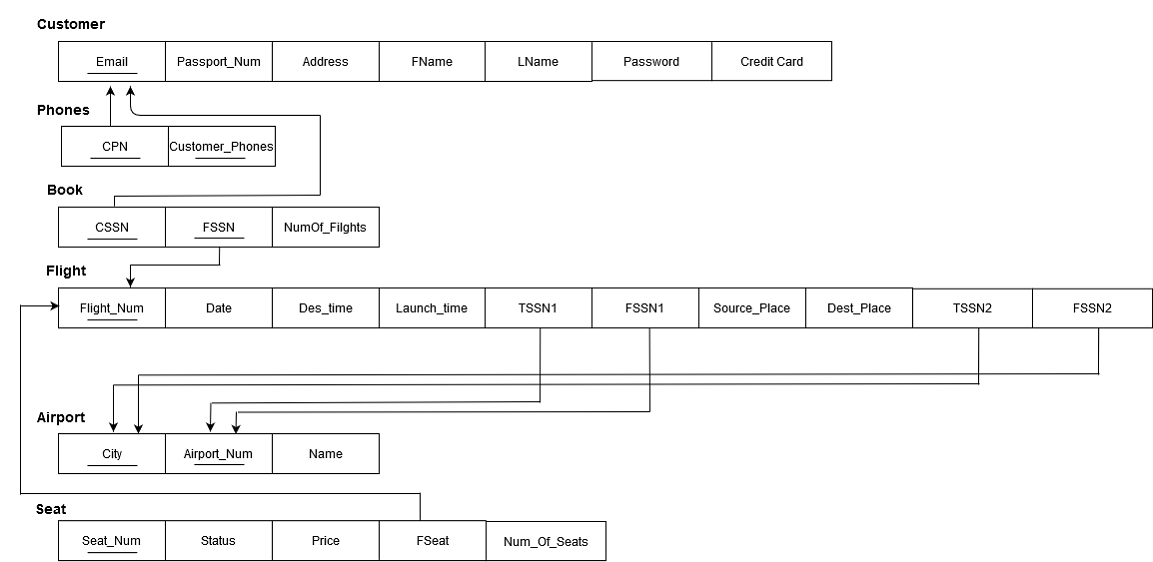

The diagram above was exported from draw.io. Its source (the exported page's mxGraphModel, read from the mxfile embedded in the PNG):
<mxGraphModel dx="868" dy="461" grid="1" gridSize="10" guides="1" tooltips="1" connect="1" arrows="1" fold="1" page="1" pageScale="1" pageWidth="850" pageHeight="1100" math="0" shadow="0">
  <root>
    <mxCell id="0" />
    <mxCell id="1" parent="0" />
    <mxCell id="6yq3Tj91o7RFlGQ_OsCU-60" value="" style="shape=table;html=1;whiteSpace=wrap;startSize=0;container=1;collapsible=0;childLayout=tableLayout;direction=south;" parent="1" vertex="1">
      <mxGeometry x="118" y="186" width="534" height="40" as="geometry" />
    </mxCell>
    <mxCell id="6yq3Tj91o7RFlGQ_OsCU-85" style="shape=partialRectangle;html=1;whiteSpace=wrap;collapsible=0;dropTarget=0;pointerEvents=0;fillColor=none;top=0;left=0;bottom=0;right=0;points=[[0,0.5],[1,0.5]];portConstraint=eastwest;" parent="6yq3Tj91o7RFlGQ_OsCU-60" vertex="1">
      <mxGeometry width="534" height="40" as="geometry" />
    </mxCell>
    <mxCell id="6yq3Tj91o7RFlGQ_OsCU-86" value="Email" style="shape=partialRectangle;html=1;whiteSpace=wrap;connectable=0;fillColor=none;top=0;left=0;bottom=0;right=0;overflow=hidden;" parent="6yq3Tj91o7RFlGQ_OsCU-85" vertex="1">
      <mxGeometry width="107" height="40" as="geometry" />
    </mxCell>
    <mxCell id="6yq3Tj91o7RFlGQ_OsCU-87" value="Passport_Num" style="shape=partialRectangle;html=1;whiteSpace=wrap;connectable=0;fillColor=none;top=0;left=0;bottom=0;right=0;overflow=hidden;" parent="6yq3Tj91o7RFlGQ_OsCU-85" vertex="1">
      <mxGeometry x="107" width="107" height="40" as="geometry" />
    </mxCell>
    <mxCell id="6yq3Tj91o7RFlGQ_OsCU-88" value="Address" style="shape=partialRectangle;html=1;whiteSpace=wrap;connectable=0;fillColor=none;top=0;left=0;bottom=0;right=0;overflow=hidden;" parent="6yq3Tj91o7RFlGQ_OsCU-85" vertex="1">
      <mxGeometry x="214" width="107" height="40" as="geometry" />
    </mxCell>
    <mxCell id="6yq3Tj91o7RFlGQ_OsCU-89" value="FName" style="shape=partialRectangle;html=1;whiteSpace=wrap;connectable=0;fillColor=none;top=0;left=0;bottom=0;right=0;overflow=hidden;" parent="6yq3Tj91o7RFlGQ_OsCU-85" vertex="1">
      <mxGeometry x="321" width="106" height="40" as="geometry" />
    </mxCell>
    <mxCell id="6yq3Tj91o7RFlGQ_OsCU-90" value="LName" style="shape=partialRectangle;html=1;whiteSpace=wrap;connectable=0;fillColor=none;top=0;left=0;bottom=0;right=0;overflow=hidden;" parent="6yq3Tj91o7RFlGQ_OsCU-85" vertex="1">
      <mxGeometry x="427" width="107" height="40" as="geometry" />
    </mxCell>
    <mxCell id="6yq3Tj91o7RFlGQ_OsCU-109" value="&lt;font style=&quot;font-size: 14px&quot;&gt;Customer&lt;/font&gt;" style="text;strokeColor=none;fillColor=none;html=1;fontSize=24;fontStyle=1;verticalAlign=middle;align=center;" parent="1" vertex="1">
      <mxGeometry x="80" y="145" width="100" height="40" as="geometry" />
    </mxCell>
    <mxCell id="6yq3Tj91o7RFlGQ_OsCU-111" value="" style="endArrow=none;html=1;" parent="1" edge="1">
      <mxGeometry width="50" height="50" relative="1" as="geometry">
        <mxPoint x="147" y="218" as="sourcePoint" />
        <mxPoint x="197" y="218" as="targetPoint" />
      </mxGeometry>
    </mxCell>
    <mxCell id="6yq3Tj91o7RFlGQ_OsCU-119" value="" style="shape=table;html=1;whiteSpace=wrap;startSize=0;container=1;collapsible=0;childLayout=tableLayout;direction=south;" parent="1" vertex="1">
      <mxGeometry x="121" y="271" width="214" height="40" as="geometry" />
    </mxCell>
    <mxCell id="6yq3Tj91o7RFlGQ_OsCU-120" style="shape=partialRectangle;html=1;whiteSpace=wrap;collapsible=0;dropTarget=0;pointerEvents=0;fillColor=none;top=0;left=0;bottom=0;right=0;points=[[0,0.5],[1,0.5]];portConstraint=eastwest;" parent="6yq3Tj91o7RFlGQ_OsCU-119" vertex="1">
      <mxGeometry width="214" height="40" as="geometry" />
    </mxCell>
    <mxCell id="6yq3Tj91o7RFlGQ_OsCU-121" value="CPN" style="shape=partialRectangle;html=1;whiteSpace=wrap;connectable=0;fillColor=none;top=0;left=0;bottom=0;right=0;overflow=hidden;" parent="6yq3Tj91o7RFlGQ_OsCU-120" vertex="1">
      <mxGeometry width="107" height="40" as="geometry" />
    </mxCell>
    <mxCell id="6yq3Tj91o7RFlGQ_OsCU-122" value="Customer_Phones" style="shape=partialRectangle;html=1;whiteSpace=wrap;connectable=0;fillColor=none;top=0;left=0;bottom=0;right=0;overflow=hidden;" parent="6yq3Tj91o7RFlGQ_OsCU-120" vertex="1">
      <mxGeometry x="107" width="107" height="40" as="geometry" />
    </mxCell>
    <mxCell id="6yq3Tj91o7RFlGQ_OsCU-127" value="&lt;font style=&quot;font-size: 14px&quot;&gt;Phones&lt;/font&gt;" style="text;strokeColor=none;fillColor=none;html=1;fontSize=24;fontStyle=1;verticalAlign=middle;align=center;" parent="1" vertex="1">
      <mxGeometry x="73" y="231" width="100" height="40" as="geometry" />
    </mxCell>
    <mxCell id="6yq3Tj91o7RFlGQ_OsCU-128" value="" style="endArrow=none;html=1;" parent="1" edge="1">
      <mxGeometry width="50" height="50" relative="1" as="geometry">
        <mxPoint x="150" y="303" as="sourcePoint" />
        <mxPoint x="200" y="303" as="targetPoint" />
      </mxGeometry>
    </mxCell>
    <mxCell id="6yq3Tj91o7RFlGQ_OsCU-140" value="" style="endArrow=none;html=1;" parent="1" edge="1">
      <mxGeometry width="50" height="50" relative="1" as="geometry">
        <mxPoint x="255" y="303" as="sourcePoint" />
        <mxPoint x="305" y="303" as="targetPoint" />
      </mxGeometry>
    </mxCell>
    <mxCell id="6yq3Tj91o7RFlGQ_OsCU-141" value="" style="edgeStyle=segmentEdgeStyle;endArrow=classic;html=1;" parent="1" edge="1">
      <mxGeometry width="50" height="50" relative="1" as="geometry">
        <mxPoint x="170" y="271" as="sourcePoint" />
        <mxPoint x="170" y="231" as="targetPoint" />
      </mxGeometry>
    </mxCell>
    <mxCell id="6yq3Tj91o7RFlGQ_OsCU-143" value="" style="shape=table;html=1;whiteSpace=wrap;startSize=0;container=1;collapsible=0;childLayout=tableLayout;direction=south;" parent="1" vertex="1">
      <mxGeometry x="118" y="352" width="321" height="40" as="geometry" />
    </mxCell>
    <mxCell id="6yq3Tj91o7RFlGQ_OsCU-144" style="shape=partialRectangle;html=1;whiteSpace=wrap;collapsible=0;dropTarget=0;pointerEvents=0;fillColor=none;top=0;left=0;bottom=0;right=0;points=[[0,0.5],[1,0.5]];portConstraint=eastwest;" parent="6yq3Tj91o7RFlGQ_OsCU-143" vertex="1">
      <mxGeometry width="321" height="40" as="geometry" />
    </mxCell>
    <mxCell id="6yq3Tj91o7RFlGQ_OsCU-145" value="CSSN" style="shape=partialRectangle;html=1;whiteSpace=wrap;connectable=0;fillColor=none;top=0;left=0;bottom=0;right=0;overflow=hidden;" parent="6yq3Tj91o7RFlGQ_OsCU-144" vertex="1">
      <mxGeometry width="107" height="40" as="geometry" />
    </mxCell>
    <mxCell id="6yq3Tj91o7RFlGQ_OsCU-146" value="FSSN" style="shape=partialRectangle;html=1;whiteSpace=wrap;connectable=0;fillColor=none;top=0;left=0;bottom=0;right=0;overflow=hidden;" parent="6yq3Tj91o7RFlGQ_OsCU-144" vertex="1">
      <mxGeometry x="107" width="107" height="40" as="geometry" />
    </mxCell>
    <mxCell id="6yq3Tj91o7RFlGQ_OsCU-147" value="NumOf_Filghts" style="shape=partialRectangle;html=1;whiteSpace=wrap;connectable=0;fillColor=none;top=0;left=0;bottom=0;right=0;overflow=hidden;" parent="6yq3Tj91o7RFlGQ_OsCU-144" vertex="1">
      <mxGeometry x="214" width="107" height="40" as="geometry" />
    </mxCell>
    <mxCell id="6yq3Tj91o7RFlGQ_OsCU-150" value="&lt;font style=&quot;font-size: 14px&quot;&gt;Book&lt;/font&gt;" style="text;strokeColor=none;fillColor=none;html=1;fontSize=24;fontStyle=1;verticalAlign=middle;align=center;" parent="1" vertex="1">
      <mxGeometry x="74" y="311" width="100" height="40" as="geometry" />
    </mxCell>
    <mxCell id="6yq3Tj91o7RFlGQ_OsCU-151" value="" style="endArrow=none;html=1;" parent="1" edge="1">
      <mxGeometry width="50" height="50" relative="1" as="geometry">
        <mxPoint x="147" y="384" as="sourcePoint" />
        <mxPoint x="197" y="384" as="targetPoint" />
      </mxGeometry>
    </mxCell>
    <mxCell id="6yq3Tj91o7RFlGQ_OsCU-152" value="" style="endArrow=none;html=1;" parent="1" edge="1">
      <mxGeometry width="50" height="50" relative="1" as="geometry">
        <mxPoint x="254" y="383" as="sourcePoint" />
        <mxPoint x="304" y="383" as="targetPoint" />
      </mxGeometry>
    </mxCell>
    <mxCell id="6yq3Tj91o7RFlGQ_OsCU-154" value="" style="edgeStyle=segmentEdgeStyle;endArrow=classic;html=1;" parent="1" edge="1">
      <mxGeometry width="50" height="50" relative="1" as="geometry">
        <mxPoint x="380" y="260" as="sourcePoint" />
        <mxPoint x="190" y="231" as="targetPoint" />
      </mxGeometry>
    </mxCell>
    <mxCell id="6yq3Tj91o7RFlGQ_OsCU-155" value="" style="endArrow=none;html=1;" parent="1" edge="1">
      <mxGeometry width="50" height="50" relative="1" as="geometry">
        <mxPoint x="380" y="340" as="sourcePoint" />
        <mxPoint x="380" y="260" as="targetPoint" />
      </mxGeometry>
    </mxCell>
    <mxCell id="6yq3Tj91o7RFlGQ_OsCU-156" value="" style="endArrow=none;html=1;exitX=1;exitY=0.75;exitDx=0;exitDy=0;" parent="1" source="6yq3Tj91o7RFlGQ_OsCU-150" edge="1">
      <mxGeometry width="50" height="50" relative="1" as="geometry">
        <mxPoint x="450" y="450" as="sourcePoint" />
        <mxPoint x="380" y="340" as="targetPoint" />
      </mxGeometry>
    </mxCell>
    <mxCell id="6yq3Tj91o7RFlGQ_OsCU-157" value="" style="endArrow=none;html=1;entryX=1;entryY=0.75;entryDx=0;entryDy=0;exitX=1;exitY=1;exitDx=0;exitDy=0;" parent="1" source="6yq3Tj91o7RFlGQ_OsCU-150" target="6yq3Tj91o7RFlGQ_OsCU-150" edge="1">
      <mxGeometry width="50" height="50" relative="1" as="geometry">
        <mxPoint x="450" y="450" as="sourcePoint" />
        <mxPoint x="500" y="400" as="targetPoint" />
      </mxGeometry>
    </mxCell>
    <mxCell id="6yq3Tj91o7RFlGQ_OsCU-158" value="" style="shape=table;html=1;whiteSpace=wrap;startSize=0;container=1;collapsible=0;childLayout=tableLayout;direction=south;" parent="1" vertex="1">
      <mxGeometry x="118" y="433" width="855" height="40" as="geometry" />
    </mxCell>
    <mxCell id="6yq3Tj91o7RFlGQ_OsCU-159" style="shape=partialRectangle;html=1;whiteSpace=wrap;collapsible=0;dropTarget=0;pointerEvents=0;fillColor=none;top=0;left=0;bottom=0;right=0;points=[[0,0.5],[1,0.5]];portConstraint=eastwest;" parent="6yq3Tj91o7RFlGQ_OsCU-158" vertex="1">
      <mxGeometry width="855" height="40" as="geometry" />
    </mxCell>
    <mxCell id="6yq3Tj91o7RFlGQ_OsCU-160" value="Flight_Num" style="shape=partialRectangle;html=1;whiteSpace=wrap;connectable=0;fillColor=none;top=0;left=0;bottom=0;right=0;overflow=hidden;" parent="6yq3Tj91o7RFlGQ_OsCU-159" vertex="1">
      <mxGeometry width="107" height="40" as="geometry" />
    </mxCell>
    <mxCell id="6yq3Tj91o7RFlGQ_OsCU-161" value="Date" style="shape=partialRectangle;html=1;whiteSpace=wrap;connectable=0;fillColor=none;top=0;left=0;bottom=0;right=0;overflow=hidden;" parent="6yq3Tj91o7RFlGQ_OsCU-159" vertex="1">
      <mxGeometry x="107" width="107" height="40" as="geometry" />
    </mxCell>
    <mxCell id="6yq3Tj91o7RFlGQ_OsCU-162" value="Des_time" style="shape=partialRectangle;html=1;whiteSpace=wrap;connectable=0;fillColor=none;top=0;left=0;bottom=0;right=0;overflow=hidden;" parent="6yq3Tj91o7RFlGQ_OsCU-159" vertex="1">
      <mxGeometry x="214" width="107" height="40" as="geometry" />
    </mxCell>
    <mxCell id="6yq3Tj91o7RFlGQ_OsCU-163" value="Launch_time" style="shape=partialRectangle;html=1;whiteSpace=wrap;connectable=0;fillColor=none;top=0;left=0;bottom=0;right=0;overflow=hidden;" parent="6yq3Tj91o7RFlGQ_OsCU-159" vertex="1">
      <mxGeometry x="321" width="106" height="40" as="geometry" />
    </mxCell>
    <mxCell id="6yq3Tj91o7RFlGQ_OsCU-164" value="TSSN1" style="shape=partialRectangle;html=1;whiteSpace=wrap;connectable=0;fillColor=none;top=0;left=0;bottom=0;right=0;overflow=hidden;" parent="6yq3Tj91o7RFlGQ_OsCU-159" vertex="1">
      <mxGeometry x="427" width="107" height="40" as="geometry" />
    </mxCell>
    <mxCell id="6yq3Tj91o7RFlGQ_OsCU-167" value="FSSN1" style="shape=partialRectangle;html=1;whiteSpace=wrap;connectable=0;fillColor=none;top=0;left=0;bottom=0;right=0;overflow=hidden;" parent="6yq3Tj91o7RFlGQ_OsCU-159" vertex="1">
      <mxGeometry x="534" width="107" height="40" as="geometry" />
    </mxCell>
    <mxCell id="6yq3Tj91o7RFlGQ_OsCU-168" value="Source_Place" style="shape=partialRectangle;html=1;whiteSpace=wrap;connectable=0;fillColor=none;top=0;left=0;bottom=0;right=0;overflow=hidden;" parent="6yq3Tj91o7RFlGQ_OsCU-159" vertex="1">
      <mxGeometry x="641" width="107" height="40" as="geometry" />
    </mxCell>
    <mxCell id="6yq3Tj91o7RFlGQ_OsCU-169" value="Dest_Place" style="shape=partialRectangle;html=1;whiteSpace=wrap;connectable=0;fillColor=none;top=0;left=0;bottom=0;right=0;overflow=hidden;" parent="6yq3Tj91o7RFlGQ_OsCU-159" vertex="1">
      <mxGeometry x="748" width="107" height="40" as="geometry" />
    </mxCell>
    <mxCell id="6yq3Tj91o7RFlGQ_OsCU-165" value="&lt;font style=&quot;font-size: 14px&quot;&gt;Flight&lt;/font&gt;" style="text;strokeColor=none;fillColor=none;html=1;fontSize=24;fontStyle=1;verticalAlign=middle;align=center;" parent="1" vertex="1">
      <mxGeometry x="75" y="392" width="100" height="40" as="geometry" />
    </mxCell>
    <mxCell id="6yq3Tj91o7RFlGQ_OsCU-166" value="" style="endArrow=none;html=1;" parent="1" edge="1">
      <mxGeometry width="50" height="50" relative="1" as="geometry">
        <mxPoint x="147" y="465" as="sourcePoint" />
        <mxPoint x="197" y="465" as="targetPoint" />
      </mxGeometry>
    </mxCell>
    <mxCell id="6yq3Tj91o7RFlGQ_OsCU-172" value="" style="endArrow=classic;html=1;" parent="1" edge="1">
      <mxGeometry width="50" height="50" relative="1" as="geometry">
        <mxPoint x="190" y="410" as="sourcePoint" />
        <mxPoint x="190" y="432" as="targetPoint" />
      </mxGeometry>
    </mxCell>
    <mxCell id="6yq3Tj91o7RFlGQ_OsCU-173" value="" style="endArrow=none;html=1;" parent="1" edge="1">
      <mxGeometry width="50" height="50" relative="1" as="geometry">
        <mxPoint x="190" y="410" as="sourcePoint" />
        <mxPoint x="280" y="410" as="targetPoint" />
      </mxGeometry>
    </mxCell>
    <mxCell id="6yq3Tj91o7RFlGQ_OsCU-175" value="" style="endArrow=none;html=1;entryX=0.493;entryY=0.98;entryDx=0;entryDy=0;entryPerimeter=0;" parent="1" edge="1">
      <mxGeometry width="50" height="50" relative="1" as="geometry">
        <mxPoint x="279" y="410" as="sourcePoint" />
        <mxPoint x="279.25299999999993" y="391.20000000000005" as="targetPoint" />
      </mxGeometry>
    </mxCell>
    <mxCell id="6yq3Tj91o7RFlGQ_OsCU-198" value="" style="shape=table;html=1;whiteSpace=wrap;startSize=0;container=1;collapsible=0;childLayout=tableLayout;direction=south;" parent="1" vertex="1">
      <mxGeometry x="118" y="579" width="321" height="40" as="geometry" />
    </mxCell>
    <mxCell id="6yq3Tj91o7RFlGQ_OsCU-199" style="shape=partialRectangle;html=1;whiteSpace=wrap;collapsible=0;dropTarget=0;pointerEvents=0;fillColor=none;top=0;left=0;bottom=0;right=0;points=[[0,0.5],[1,0.5]];portConstraint=eastwest;" parent="6yq3Tj91o7RFlGQ_OsCU-198" vertex="1">
      <mxGeometry width="321" height="40" as="geometry" />
    </mxCell>
    <mxCell id="6yq3Tj91o7RFlGQ_OsCU-200" value="City" style="shape=partialRectangle;html=1;whiteSpace=wrap;connectable=0;fillColor=none;top=0;left=0;bottom=0;right=0;overflow=hidden;" parent="6yq3Tj91o7RFlGQ_OsCU-199" vertex="1">
      <mxGeometry width="107" height="40" as="geometry" />
    </mxCell>
    <mxCell id="6yq3Tj91o7RFlGQ_OsCU-201" value="Airport_Num" style="shape=partialRectangle;html=1;whiteSpace=wrap;connectable=0;fillColor=none;top=0;left=0;bottom=0;right=0;overflow=hidden;" parent="6yq3Tj91o7RFlGQ_OsCU-199" vertex="1">
      <mxGeometry x="107" width="107" height="40" as="geometry" />
    </mxCell>
    <mxCell id="6yq3Tj91o7RFlGQ_OsCU-202" value="Name" style="shape=partialRectangle;html=1;whiteSpace=wrap;connectable=0;fillColor=none;top=0;left=0;bottom=0;right=0;overflow=hidden;" parent="6yq3Tj91o7RFlGQ_OsCU-199" vertex="1">
      <mxGeometry x="214" width="107" height="40" as="geometry" />
    </mxCell>
    <mxCell id="6yq3Tj91o7RFlGQ_OsCU-203" value="" style="endArrow=none;html=1;" parent="1" edge="1">
      <mxGeometry width="50" height="50" relative="1" as="geometry">
        <mxPoint x="147" y="611" as="sourcePoint" />
        <mxPoint x="197" y="611" as="targetPoint" />
      </mxGeometry>
    </mxCell>
    <mxCell id="6yq3Tj91o7RFlGQ_OsCU-204" value="" style="endArrow=none;html=1;" parent="1" edge="1">
      <mxGeometry width="50" height="50" relative="1" as="geometry">
        <mxPoint x="254" y="610" as="sourcePoint" />
        <mxPoint x="304" y="610" as="targetPoint" />
      </mxGeometry>
    </mxCell>
    <mxCell id="6yq3Tj91o7RFlGQ_OsCU-205" value="" style="endArrow=none;html=1;fontStyle=1" parent="1" edge="1">
      <mxGeometry width="50" height="50" relative="1" as="geometry">
        <mxPoint x="297" y="557.5" as="sourcePoint" />
        <mxPoint x="710" y="557" as="targetPoint" />
      </mxGeometry>
    </mxCell>
    <mxCell id="6yq3Tj91o7RFlGQ_OsCU-207" value="&lt;font style=&quot;font-size: 14px&quot;&gt;Airport&lt;/font&gt;" style="text;strokeColor=none;fillColor=none;html=1;fontSize=24;fontStyle=1;verticalAlign=middle;align=center;" parent="1" vertex="1">
      <mxGeometry x="70" y="539" width="100" height="40" as="geometry" />
    </mxCell>
    <mxCell id="6yq3Tj91o7RFlGQ_OsCU-212" value="" style="endArrow=classic;html=1;entryX=0.553;entryY=0.01;entryDx=0;entryDy=0;entryPerimeter=0;fontStyle=1" parent="1" target="6yq3Tj91o7RFlGQ_OsCU-199" edge="1">
      <mxGeometry width="50" height="50" relative="1" as="geometry">
        <mxPoint x="296" y="557" as="sourcePoint" />
        <mxPoint x="203" y="499" as="targetPoint" />
      </mxGeometry>
    </mxCell>
    <mxCell id="6yq3Tj91o7RFlGQ_OsCU-213" value="" style="endArrow=none;html=1;" parent="1" edge="1">
      <mxGeometry width="50" height="50" relative="1" as="geometry">
        <mxPoint x="271.49" y="548.3" as="sourcePoint" />
        <mxPoint x="600" y="547" as="targetPoint" />
      </mxGeometry>
    </mxCell>
    <mxCell id="6yq3Tj91o7RFlGQ_OsCU-214" value="" style="endArrow=classic;html=1;" parent="1" edge="1">
      <mxGeometry width="50" height="50" relative="1" as="geometry">
        <mxPoint x="270.49" y="547.8" as="sourcePoint" />
        <mxPoint x="270" y="577" as="targetPoint" />
      </mxGeometry>
    </mxCell>
    <mxCell id="6yq3Tj91o7RFlGQ_OsCU-218" value="" style="endArrow=none;html=1;entryX=0.564;entryY=0.986;entryDx=0;entryDy=0;entryPerimeter=0;" parent="1" target="6yq3Tj91o7RFlGQ_OsCU-159" edge="1">
      <mxGeometry width="50" height="50" relative="1" as="geometry">
        <mxPoint x="600" y="548" as="sourcePoint" />
        <mxPoint x="600" y="480" as="targetPoint" />
      </mxGeometry>
    </mxCell>
    <mxCell id="6yq3Tj91o7RFlGQ_OsCU-219" value="" style="shape=table;html=1;whiteSpace=wrap;startSize=0;container=1;collapsible=0;childLayout=tableLayout;direction=south;" parent="1" vertex="1">
      <mxGeometry x="118" y="666.2" width="428" height="40" as="geometry" />
    </mxCell>
    <mxCell id="6yq3Tj91o7RFlGQ_OsCU-220" style="shape=partialRectangle;html=1;whiteSpace=wrap;collapsible=0;dropTarget=0;pointerEvents=0;fillColor=none;top=0;left=0;bottom=0;right=0;points=[[0,0.5],[1,0.5]];portConstraint=eastwest;" parent="6yq3Tj91o7RFlGQ_OsCU-219" vertex="1">
      <mxGeometry width="428" height="40" as="geometry" />
    </mxCell>
    <mxCell id="6yq3Tj91o7RFlGQ_OsCU-221" value="Seat_Num" style="shape=partialRectangle;html=1;whiteSpace=wrap;connectable=0;fillColor=none;top=0;left=0;bottom=0;right=0;overflow=hidden;" parent="6yq3Tj91o7RFlGQ_OsCU-220" vertex="1">
      <mxGeometry width="107" height="40" as="geometry" />
    </mxCell>
    <mxCell id="6yq3Tj91o7RFlGQ_OsCU-222" value="Status" style="shape=partialRectangle;html=1;whiteSpace=wrap;connectable=0;fillColor=none;top=0;left=0;bottom=0;right=0;overflow=hidden;" parent="6yq3Tj91o7RFlGQ_OsCU-220" vertex="1">
      <mxGeometry x="107" width="107" height="40" as="geometry" />
    </mxCell>
    <mxCell id="6yq3Tj91o7RFlGQ_OsCU-228" value="Price" style="shape=partialRectangle;html=1;whiteSpace=wrap;connectable=0;fillColor=none;top=0;left=0;bottom=0;right=0;overflow=hidden;" parent="6yq3Tj91o7RFlGQ_OsCU-220" vertex="1">
      <mxGeometry x="214" width="107" height="40" as="geometry" />
    </mxCell>
    <mxCell id="6yq3Tj91o7RFlGQ_OsCU-229" value="FSeat" style="shape=partialRectangle;html=1;whiteSpace=wrap;connectable=0;fillColor=none;top=0;left=0;bottom=0;right=0;overflow=hidden;" parent="6yq3Tj91o7RFlGQ_OsCU-220" vertex="1">
      <mxGeometry x="321" width="107" height="40" as="geometry" />
    </mxCell>
    <mxCell id="6yq3Tj91o7RFlGQ_OsCU-224" value="" style="endArrow=none;html=1;" parent="1" edge="1">
      <mxGeometry width="50" height="50" relative="1" as="geometry">
        <mxPoint x="147" y="698.2" as="sourcePoint" />
        <mxPoint x="197" y="698.2" as="targetPoint" />
      </mxGeometry>
    </mxCell>
    <mxCell id="6yq3Tj91o7RFlGQ_OsCU-227" value="" style="endArrow=classic;html=1;entryX=0;entryY=0.5;entryDx=0;entryDy=0;" parent="1" edge="1">
      <mxGeometry width="50" height="50" relative="1" as="geometry">
        <mxPoint x="80" y="451" as="sourcePoint" />
        <mxPoint x="119" y="451" as="targetPoint" />
      </mxGeometry>
    </mxCell>
    <mxCell id="6yq3Tj91o7RFlGQ_OsCU-230" value="" style="endArrow=none;html=1;" parent="1" edge="1">
      <mxGeometry width="50" height="50" relative="1" as="geometry">
        <mxPoint x="80" y="640" as="sourcePoint" />
        <mxPoint x="80" y="450" as="targetPoint" />
      </mxGeometry>
    </mxCell>
    <mxCell id="6yq3Tj91o7RFlGQ_OsCU-231" value="" style="endArrow=none;html=1;" parent="1" edge="1">
      <mxGeometry width="50" height="50" relative="1" as="geometry">
        <mxPoint x="80" y="639" as="sourcePoint" />
        <mxPoint x="480" y="639" as="targetPoint" />
      </mxGeometry>
    </mxCell>
    <mxCell id="6yq3Tj91o7RFlGQ_OsCU-232" value="" style="endArrow=none;html=1;" parent="1" edge="1">
      <mxGeometry width="50" height="50" relative="1" as="geometry">
        <mxPoint x="480" y="666" as="sourcePoint" />
        <mxPoint x="480" y="638" as="targetPoint" />
      </mxGeometry>
    </mxCell>
    <mxCell id="6yq3Tj91o7RFlGQ_OsCU-233" value="&lt;font style=&quot;font-size: 14px&quot;&gt;Seat&lt;/font&gt;" style="text;strokeColor=none;fillColor=none;html=1;fontSize=24;fontStyle=1;verticalAlign=middle;align=center;" parent="1" vertex="1">
      <mxGeometry x="60" y="631" width="100" height="40" as="geometry" />
    </mxCell>
    <mxCell id="GiIg2NM8UmvyUcRhCuNK-1" value="Num_Of_Seats" style="rounded=0;whiteSpace=wrap;html=1;" parent="1" vertex="1">
      <mxGeometry x="546" y="667" width="120" height="39.2" as="geometry" />
    </mxCell>
    <mxCell id="crHhnlxuoeQf1uHmUA7k-2" value="Password" style="rounded=0;whiteSpace=wrap;html=1;" parent="1" vertex="1">
      <mxGeometry x="652" y="186" width="120" height="39.2" as="geometry" />
    </mxCell>
    <mxCell id="crHhnlxuoeQf1uHmUA7k-3" value="" style="endArrow=none;html=1;entryX=0.692;entryY=0.986;entryDx=0;entryDy=0;entryPerimeter=0;" parent="1" target="6yq3Tj91o7RFlGQ_OsCU-159" edge="1">
      <mxGeometry width="50" height="50" relative="1" as="geometry">
        <mxPoint x="710" y="557" as="sourcePoint" />
        <mxPoint x="710.2199999999998" y="481.43999999999994" as="targetPoint" />
      </mxGeometry>
    </mxCell>
    <mxCell id="crHhnlxuoeQf1uHmUA7k-4" value="TSSN2" style="rounded=0;whiteSpace=wrap;html=1;" parent="1" vertex="1">
      <mxGeometry x="973" y="433.8" width="120" height="39.2" as="geometry" />
    </mxCell>
    <mxCell id="crHhnlxuoeQf1uHmUA7k-5" value="FSSN2" style="rounded=0;whiteSpace=wrap;html=1;" parent="1" vertex="1">
      <mxGeometry x="1093" y="433.8" width="120" height="39.2" as="geometry" />
    </mxCell>
    <mxCell id="crHhnlxuoeQf1uHmUA7k-6" value="" style="endArrow=none;html=1;" parent="1" edge="1">
      <mxGeometry width="50" height="50" relative="1" as="geometry">
        <mxPoint x="173.49" y="530.3000000000001" as="sourcePoint" />
        <mxPoint x="1040" y="529" as="targetPoint" />
      </mxGeometry>
    </mxCell>
    <mxCell id="crHhnlxuoeQf1uHmUA7k-7" value="" style="endArrow=classic;html=1;" parent="1" edge="1">
      <mxGeometry width="50" height="50" relative="1" as="geometry">
        <mxPoint x="173" y="530" as="sourcePoint" />
        <mxPoint x="173" y="577.0000000000001" as="targetPoint" />
      </mxGeometry>
    </mxCell>
    <mxCell id="crHhnlxuoeQf1uHmUA7k-8" value="" style="endArrow=none;html=1;entryX=0.564;entryY=0.986;entryDx=0;entryDy=0;entryPerimeter=0;" parent="1" edge="1">
      <mxGeometry width="50" height="50" relative="1" as="geometry">
        <mxPoint x="1039" y="530" as="sourcePoint" />
        <mxPoint x="1039.22" y="472.44000000000005" as="targetPoint" />
      </mxGeometry>
    </mxCell>
    <mxCell id="crHhnlxuoeQf1uHmUA7k-9" value="" style="endArrow=none;html=1;" parent="1" edge="1">
      <mxGeometry width="50" height="50" relative="1" as="geometry">
        <mxPoint x="198.49" y="520.3000000000001" as="sourcePoint" />
        <mxPoint x="1160" y="519" as="targetPoint" />
      </mxGeometry>
    </mxCell>
    <mxCell id="crHhnlxuoeQf1uHmUA7k-10" value="" style="endArrow=classic;html=1;" parent="1" edge="1">
      <mxGeometry width="50" height="50" relative="1" as="geometry">
        <mxPoint x="198" y="520" as="sourcePoint" />
        <mxPoint x="198.0000000000001" y="579.0000000000001" as="targetPoint" />
      </mxGeometry>
    </mxCell>
    <mxCell id="crHhnlxuoeQf1uHmUA7k-11" value="" style="endArrow=none;html=1;entryX=0.564;entryY=0.986;entryDx=0;entryDy=0;entryPerimeter=0;" parent="1" edge="1">
      <mxGeometry width="50" height="50" relative="1" as="geometry">
        <mxPoint x="1159" y="520" as="sourcePoint" />
        <mxPoint x="1159.2199999999998" y="473.44000000000005" as="targetPoint" />
      </mxGeometry>
    </mxCell>
    <mxCell id="uX5QPjL7oTaBmXddNWQh-1" value="Credit Card" style="rounded=0;whiteSpace=wrap;html=1;" vertex="1" parent="1">
      <mxGeometry x="772" y="186" width="120" height="39.2" as="geometry" />
    </mxCell>
  </root>
</mxGraphModel>